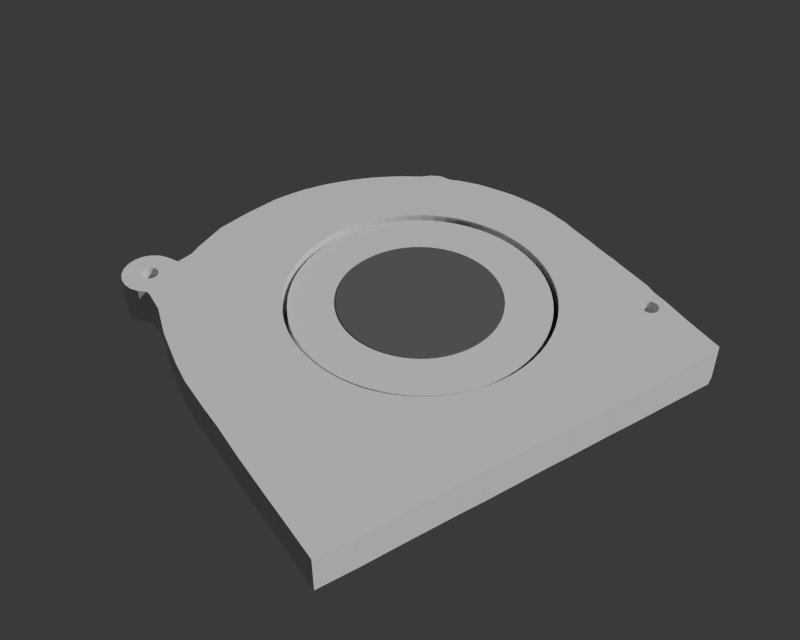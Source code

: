 # Source: fan.blend  (saved by Blender 5.1.30; exported with 4.5.12 LTS)
import bpy
from mathutils import Matrix  # noqa: F401  (used for matrix-valued properties, if any)

bpy.ops.wm.read_factory_settings(use_empty=True)
scene = bpy.context.scene
scene.name = 'Scene'

# ---- collections
col_fan = bpy.data.collections.new('Fan'); scene.collection.children.link(col_fan)

# ---- materials (node trees are filled in below, after node groups)
mat_fan_metal = bpy.data.materials.new('fan_metal')
mat_fan_metal.diffuse_color = (0.75, 0.76, 0.78, 1.0)
mat_fan_dark = bpy.data.materials.new('fan_dark')
mat_fan_dark.diffuse_color = (0.12, 0.12, 0.13, 1.0)

# ---- material node trees
mat_fan_metal.use_nodes = True; mat_fan_metal.node_tree.nodes.clear()
_N = mat_fan_metal.node_tree.nodes; _L = mat_fan_metal.node_tree.links
n0 = _N.new('ShaderNodeBsdfPrincipled'); n0.name = 'Principled BSDF'; n0.location = (-200, 100)
n0.inputs[0].default_value = (0.75, 0.76, 0.78, 1.0)
n1 = _N.new('ShaderNodeOutputMaterial'); n1.name = 'Material Output'; n1.location = (200, 100)
_L.new(n0.outputs[0], n1.inputs[0])
n1.is_active_output = True
mat_fan_dark.use_nodes = True; mat_fan_dark.node_tree.nodes.clear()
_N = mat_fan_dark.node_tree.nodes; _L = mat_fan_dark.node_tree.links
n0 = _N.new('ShaderNodeBsdfPrincipled'); n0.name = 'Principled BSDF'; n0.location = (-200, 100)
n0.inputs[0].default_value = (0.12, 0.12, 0.13, 1.0)
n1 = _N.new('ShaderNodeOutputMaterial'); n1.name = 'Material Output'; n1.location = (200, 100)
_L.new(n0.outputs[0], n1.inputs[0])
n1.is_active_output = True

# ---- world
world_w = bpy.data.worlds.new('W'); scene.world = world_w
world_w.use_nodes = True; world_w.node_tree.nodes.clear()
_N = world_w.node_tree.nodes; _L = world_w.node_tree.links
n0 = _N.new('ShaderNodeBackground'); n0.name = 'Background'; n0.location = (-200, 100)
n0.inputs[0].default_value = (0.05, 0.05, 0.05, 1.0)
n1 = _N.new('ShaderNodeOutputWorld'); n1.name = 'World Output'; n1.location = (200, 100)
_L.new(n0.outputs[0], n1.inputs[0])
n1.is_active_output = True
world_w.color = (0.82, 0.82, 0.8)

# ---- cameras
cam_cam = bpy.data.cameras.new('Cam')

# ---- meshes
me_fan_housing = bpy.data.meshes.new('fan_housing')
me_fan_housing.from_pydata([(38.76, 55.92, 1.0), (31.64, 69.63, 0.0), (33.55, 69.69, 0.0), (35.46, 69.66, 0.0), (40.87, 55.81, 1.0), (37.29, 69.56, 0.0), (42.97, 55.5, 1.0), (39.11, 69.29, 0.0), (40.94, 69.01, 0.0), (45.03, 54.99, 1.0), (42.76, 68.58, 0.0), (44.5, 68.06, 0.0), (47.02, 54.27, 1.0), (46.24, 67.54, 0.0), (47.89, 66.93, 0.0), (49.54, 66.25, 0.0), (48.94, 53.37, 1.0), (51.11, 65.48, 0.0), (52.68, 64.63, 0.0), (50.76, 52.28, 1.0), (54.16, 63.78, 0.0), (55.65, 62.77, 0.0), (52.46, 51.01, 1.0), (57.05, 61.83, 0.0), (58.7, 61.15, 0.0), (54.03, 49.59, 1.0), (60.01, 60.05, 0.0), (55.45, 48.02, 1.0), (60.82, 58.3, 0.0), (62.05, 57.12, 0.0), (63.12, 55.78, 0.0), (56.71, 46.32, 1.0), (64.18, 54.44, 0.0), (57.8, 44.5, 1.0), (65.07, 53.01, 0.0), (65.89, 51.51, 0.0), (58.71, 42.59, 1.0), (66.7, 50.08, 0.0), (67.43, 48.58, 0.0), (59.42, 40.59, 1.0), (68.07, 46.99, 0.0), (68.63, 45.41, 0.0), (69.11, 43.82, 0.0), (59.94, 38.53, 1.0), (69.51, 42.24, 0.0), (60.25, 36.44, 1.0), (69.82, 40.58, 0.0), (69.96, 38.91, 0.0), (60.35, 34.32, 1.0), (70.19, 37.25, 0.0), (70.17, 35.59, 0.0), (60.25, 32.2, 1.0), (70.23, 33.93, 0.0), (70.3, 32.35, 0.0), (59.94, 30.11, 1.0), (70.36, 30.6, 0.0), (70.34, 28.94, 0.0), (59.42, 28.05, 1.0), (70.4, 27.2, 0.0), (70.54, 25.37, 0.0), (58.71, 26.06, 1.0), (70.52, 23.62, 0.0), (70.58, 21.63, 0.0), (57.8, 24.14, 1.0), (70.64, 19.63, 0.0), (70.69, 17.56, 0.0), (70.42, 15.48, 0.0), (56.71, 22.32, 1.0), (70.47, 13.16, 0.0), (55.45, 20.62, 1.0), (70.36, 10.58, 0.0), (70.23, 7.512, 0.0), (70.19, 4.273, 0.0), (54.03, 19.05, 1.0), (70.15, 0.9507, 0.0), (68.73, 0.221, 0.0), (52.46, 17.63, 1.0), (62.92, 0.211, 0.0), (57.93, 0.1906, 0.0), (50.76, 16.37, 1.0), (53.45, 0.1639, 0.0), (49.38, 0.2151, 0.0), (48.94, 15.28, 1.0), (45.56, 0.18, 0.0), (47.02, 14.37, 1.0), (41.9, 0.1429, 0.0), (38.33, 0.1878, 0.0), (45.03, 13.66, 1.0), (34.67, 0.1507, 0.0), (31.02, 0.1136, 0.0), (42.97, 13.14, 1.0), (27.11, 0.07957, 0.0), (22.96, 0.1318, 0.0), (40.87, 12.83, 1.0), (18.39, 0.1061, 0.0), (13.16, 0.08885, 0.0), (7.012, 0.0, 0.0), (38.76, 12.73, 1.0), (0.285, 0.08456, 0.0), (36.64, 12.83, 1.0), (0.251, 3.989, 0.0), (0.2076, 7.146, 0.0), (34.55, 13.14, 1.0), (0.1115, 12.71, 0.0), (0.03723, 20.02, 0.0), (0.1207, 26.67, 0.0), (32.49, 13.66, 1.0), (0.006844, 30.82, 0.0), (0.0, 36.89, 0.0), (30.49, 14.37, 1.0), (0.3834, 40.95, 0.0), (28.58, 15.28, 1.0), (1.553, 48.08, 0.0), (3.121, 53.87, 0.0), (3.337, 57.86, 0.0), (26.76, 16.37, 1.0), (3.139, 58.64, 0.0), (2.066, 59.52, 0.0), (25.06, 17.63, 1.0), (1.309, 60.69, 0.0), (23.49, 19.05, 1.0), (0.9365, 62.03, 0.0), (0.9843, 63.42, 0.0), (22.07, 20.62, 1.0), (1.448, 64.73, 0.0), (2.283, 65.84, 0.0), (20.8, 22.32, 1.0), (3.414, 66.64, 0.0), (4.736, 67.07, 0.0), (19.71, 24.14, 1.0), (6.126, 67.09, 0.0), (7.455, 66.68, 0.0), (18.81, 26.06, 1.0), (8.601, 65.89, 0.0), (9.457, 64.8, 0.0), (10.46, 62.92, 0.0), (18.09, 28.05, 1.0), (13.13, 63.55, 0.0), (17.58, 30.11, 1.0), (14.8, 64.61, 0.0), (18.48, 66.47, 0.0), (17.27, 32.2, 1.0), (20.24, 67.36, 0.0), (25.9, 68.7, 0.0), (17.16, 34.32, 1.0), (31.64, 69.63, 6.5), (33.55, 69.69, 6.5), (17.27, 36.44, 1.0), (35.46, 69.66, 6.5), (37.29, 69.56, 6.5), (17.58, 38.53, 1.0), (39.11, 69.29, 6.5), (40.94, 69.01, 6.5), (18.09, 40.59, 1.0), (42.76, 68.58, 6.5), (44.5, 68.06, 6.5), (18.81, 42.59, 1.0), (46.24, 67.54, 6.5), (47.89, 66.93, 6.5), (19.71, 44.5, 1.0), (49.54, 66.25, 6.5), (51.11, 65.48, 6.5), (52.68, 64.63, 6.5), (20.8, 46.32, 1.0), (54.16, 63.78, 6.5), (55.65, 62.77, 6.5), (22.07, 48.02, 1.0), (57.05, 61.83, 6.5), (58.7, 61.15, 6.5), (23.49, 49.59, 1.0), (60.01, 60.05, 6.5), (60.82, 58.3, 6.5), (25.06, 51.01, 1.0), (62.05, 57.12, 6.5), (63.12, 55.78, 6.5), (26.76, 52.28, 1.0), (64.18, 54.44, 6.5), (65.07, 53.01, 6.5), (28.58, 53.37, 1.0), (65.89, 51.51, 6.5), (66.7, 50.08, 6.5), (30.49, 54.27, 1.0), (67.43, 48.58, 6.5), (32.49, 54.99, 1.0), (68.07, 46.99, 6.5), (68.63, 45.41, 6.5), (34.55, 55.5, 1.0), (69.11, 43.82, 6.5), (69.51, 42.24, 6.5), (69.82, 40.58, 6.5), (36.64, 55.81, 1.0), (69.96, 38.91, 6.5), (70.19, 37.25, 6.5), (70.17, 35.59, 6.5), (70.23, 33.93, 6.5), (70.3, 32.35, 6.5), (70.36, 30.6, 6.5), (70.34, 28.94, 6.5), (70.4, 27.2, 6.5), (70.54, 25.37, 6.5), (70.52, 23.62, 6.5), (70.58, 21.63, 6.5), (70.64, 19.63, 6.5), (70.69, 17.56, 6.5), (70.42, 15.48, 6.5), (70.47, 13.16, 6.5), (70.36, 10.58, 6.5), (70.23, 7.512, 6.5), (70.19, 4.273, 6.5), (70.15, 0.9507, 6.5), (68.73, 0.221, 6.5), (62.92, 0.211, 6.5), (57.93, 0.1906, 6.5), (53.45, 0.1639, 6.5), (49.38, 0.2151, 6.5), (45.56, 0.18, 6.5), (41.9, 0.1429, 6.5), (38.33, 0.1878, 6.5), (34.67, 0.1507, 6.5), (31.02, 0.1136, 6.5), (27.11, 0.07957, 6.5), (22.96, 0.1318, 6.5), (18.39, 0.1061, 6.5), (13.16, 0.08885, 6.5), (7.012, 0.0, 6.5), (0.285, 0.08456, 6.5), (0.251, 3.989, 6.5), (0.2076, 7.146, 6.5), (0.1115, 12.71, 6.5), (0.03723, 20.02, 6.5), (0.1207, 26.67, 6.5), (0.006844, 30.82, 6.5), (0.0, 36.89, 6.5), (0.3834, 40.95, 6.5), (1.553, 48.08, 6.5), (3.121, 53.87, 6.5), (3.337, 57.86, 6.5), (3.139, 58.64, 6.5), (2.066, 59.52, 6.5), (1.309, 60.69, 6.5), (0.9365, 62.03, 6.5), (0.9843, 63.42, 6.5), (1.448, 64.73, 6.5), (2.283, 65.84, 6.5), (3.414, 66.64, 6.5), (4.736, 67.07, 6.5), (6.126, 67.09, 6.5), (7.455, 66.68, 6.5), (8.601, 65.89, 6.5), (9.457, 64.8, 6.5), (10.46, 62.92, 6.5), (13.13, 63.55, 6.5), (14.8, 64.61, 6.5), (18.48, 66.47, 6.5), (20.24, 67.36, 6.5), (25.9, 68.7, 6.5), (17.16, 34.32, 6.5), (17.27, 32.2, 6.5), (17.27, 36.44, 6.5), (18.09, 28.05, 6.5), (18.09, 40.59, 6.5), (18.81, 26.06, 6.5), (17.58, 30.11, 6.5), (17.58, 38.53, 6.5), (19.71, 24.14, 6.5), (19.71, 44.5, 6.5), (23.49, 19.05, 6.5), (22.07, 20.62, 6.5), (22.07, 48.02, 6.5), (20.8, 22.32, 6.5), (20.8, 46.32, 6.5), (18.81, 42.59, 6.5), (23.49, 49.59, 6.5), (26.76, 16.37, 6.5), (25.06, 51.01, 6.5), (30.49, 54.27, 6.5), (30.49, 14.37, 6.5), (28.58, 53.37, 6.5), (28.58, 15.28, 6.5), (26.76, 52.28, 6.5), (34.55, 13.14, 6.5), (32.49, 13.66, 6.5), (34.55, 55.5, 6.5), (40.87, 55.81, 6.5), (38.76, 55.92, 6.5), (36.64, 55.81, 6.5), (32.49, 54.99, 6.5), (25.06, 17.63, 6.5), (52.46, 17.63, 6.5), (55.45, 20.62, 6.5), (54.03, 19.05, 6.5), (38.76, 12.73, 6.5), (40.87, 12.83, 6.5), (47.02, 14.37, 6.5), (45.03, 13.66, 6.5), (48.94, 15.28, 6.5), (42.97, 13.14, 6.5), (50.76, 16.37, 6.5), (52.46, 51.01, 6.5), (54.03, 49.59, 6.5), (55.45, 48.02, 6.5), (50.76, 52.28, 6.5), (56.71, 22.32, 6.5), (56.71, 46.32, 6.5), (58.71, 26.06, 6.5), (58.71, 42.59, 6.5), (57.8, 24.14, 6.5), (57.8, 44.5, 6.5), (59.94, 30.11, 6.5), (60.35, 34.32, 6.5), (60.34, 34.65, 6.5), (60.25, 32.2, 6.5), (60.25, 36.44, 6.5), (59.42, 28.05, 6.5), (59.94, 38.53, 6.5), (59.42, 40.59, 6.5), (48.94, 53.37, 6.5), (48.16, 53.74, 6.5), (36.64, 12.83, 6.5), (47.02, 54.27, 6.5), (45.03, 54.99, 6.5), (42.97, 55.5, 6.5), (5.989, 61.32, 0.0), (5.865, 61.27, 0.0), (6.109, 61.38, 0.0), (6.329, 61.52, 0.0), (6.223, 61.44, 0.0), (6.595, 61.82, 0.0), (6.516, 61.71, 0.0), (6.72, 62.05, 0.0), (6.765, 62.17, 0.0), (6.427, 61.61, 0.0), (6.663, 61.93, 0.0), (4.956, 61.32, 0.0), (4.836, 61.38, 0.0), (5.209, 61.24, 0.0), (5.473, 61.22, 0.0), (5.34, 61.22, 0.0), (5.081, 61.27, 0.0), (5.736, 61.24, 0.0), (6.823, 62.57, 0.0), (6.816, 62.7, 0.0), (6.816, 62.43, 0.0), (6.797, 62.83, 0.0), (6.797, 62.3, 0.0), (5.605, 61.22, 0.0), (4.225, 62.05, 0.0), (4.282, 61.93, 0.0), (4.35, 61.82, 0.0), (4.518, 61.61, 0.0), (4.429, 61.71, 0.0), (6.595, 63.32, 0.0), (4.723, 61.44, 0.0), (6.72, 63.08, 0.0), (6.765, 62.96, 0.0), (6.663, 63.2, 0.0), (4.616, 61.52, 0.0), (4.129, 62.43, 0.0), (4.123, 62.57, 0.0), (4.129, 62.7, 0.0), (4.149, 62.3, 0.0), (4.149, 62.83, 0.0), (4.181, 62.17, 0.0), (4.181, 62.96, 0.0), (4.225, 63.08, 0.0), (4.35, 63.32, 0.0), (4.282, 63.2, 0.0), (4.518, 63.52, 0.0), (4.723, 63.69, 0.0), (4.616, 63.61, 0.0), (4.429, 63.42, 0.0), (4.956, 63.81, 0.0), (5.209, 63.89, 0.0), (5.081, 63.86, 0.0), (5.473, 63.92, 0.0), (5.736, 63.89, 0.0), (5.605, 63.91, 0.0), (5.34, 63.91, 0.0), (5.989, 63.81, 0.0), (6.223, 63.69, 0.0), (6.109, 63.76, 0.0), (6.427, 63.52, 0.0), (6.516, 63.42, 0.0), (6.329, 63.61, 0.0), (5.865, 63.86, 0.0), (4.836, 63.76, 0.0), (5.865, 61.27, 6.5), (5.989, 61.32, 6.5), (6.329, 61.52, 6.5), (6.223, 61.44, 6.5), (6.109, 61.38, 6.5), (6.516, 61.71, 6.5), (6.595, 61.82, 6.5), (6.72, 62.05, 6.5), (6.765, 62.17, 6.5), (6.663, 61.93, 6.5), (6.427, 61.61, 6.5), (4.836, 61.38, 6.5), (4.956, 61.32, 6.5), (5.081, 61.27, 6.5), (5.209, 61.24, 6.5), (5.605, 61.22, 6.5), (5.473, 61.22, 6.5), (5.34, 61.22, 6.5), (6.823, 62.57, 6.5), (6.816, 62.7, 6.5), (6.816, 62.43, 6.5), (6.797, 62.83, 6.5), (6.797, 62.3, 6.5), (5.736, 61.24, 6.5), (4.282, 61.93, 6.5), (4.225, 62.05, 6.5), (4.518, 61.61, 6.5), (4.429, 61.71, 6.5), (4.616, 61.52, 6.5), (4.35, 61.82, 6.5), (4.723, 61.44, 6.5), (6.663, 63.2, 6.5), (6.765, 62.96, 6.5), (6.72, 63.08, 6.5), (6.595, 63.32, 6.5), (4.129, 62.43, 6.5), (4.123, 62.57, 6.5), (4.129, 62.7, 6.5), (4.149, 62.3, 6.5), (4.149, 62.83, 6.5), (4.181, 62.17, 6.5), (4.181, 62.96, 6.5), (4.282, 63.2, 6.5), (4.225, 63.08, 6.5), (4.429, 63.42, 6.5), (4.616, 63.61, 6.5), (4.518, 63.52, 6.5), (4.35, 63.32, 6.5), (4.723, 63.69, 6.5), (4.836, 63.76, 6.5), (5.081, 63.86, 6.5), (4.956, 63.81, 6.5), (5.34, 63.91, 6.5), (5.605, 63.91, 6.5), (5.473, 63.92, 6.5), (5.209, 63.89, 6.5), (5.865, 63.86, 6.5), (6.109, 63.76, 6.5), (5.989, 63.81, 6.5), (6.329, 63.61, 6.5), (6.516, 63.42, 6.5), (6.427, 63.52, 6.5), (6.223, 63.69, 6.5), (5.736, 63.89, 6.5), (67.56, 11.84, 0.0), (67.96, 11.9, 0.0), (67.83, 11.87, 0.0), (67.7, 11.85, 0.0), (68.2, 12.0, 0.0), (68.42, 12.15, 0.0), (68.52, 12.24, 0.0), (68.31, 12.07, 0.0), (68.08, 11.95, 0.0), (68.76, 12.56, 0.0), (68.69, 12.44, 0.0), (68.86, 12.8, 0.0), (68.81, 12.68, 0.0), (68.91, 13.19, 0.0), (68.91, 13.33, 0.0), (68.89, 12.93, 0.0), (68.91, 13.06, 0.0), (68.89, 13.46, 0.0), (68.61, 12.34, 0.0), (66.81, 12.07, 0.0), (67.17, 11.9, 0.0), (67.05, 11.95, 0.0), (66.93, 12.0, 0.0), (67.43, 11.85, 0.0), (68.81, 13.71, 0.0), (68.86, 13.59, 0.0), (68.76, 13.83, 0.0), (67.3, 11.87, 0.0), (66.21, 13.19, 0.0), (66.24, 12.93, 0.0), (66.22, 13.06, 0.0), (66.22, 13.33, 0.0), (66.32, 13.71, 0.0), (66.27, 12.8, 0.0), (66.27, 13.59, 0.0), (66.32, 12.68, 0.0), (66.24, 13.46, 0.0), (66.44, 12.44, 0.0), (66.37, 12.56, 0.0), (66.44, 13.94, 0.0), (66.61, 12.24, 0.0), (66.61, 14.15, 0.0), (66.52, 12.34, 0.0), (66.52, 14.05, 0.0), (66.71, 12.15, 0.0), (66.37, 13.83, 0.0), (66.81, 14.32, 0.0), (67.05, 14.44, 0.0), (66.93, 14.38, 0.0), (67.43, 14.54, 0.0), (67.3, 14.52, 0.0), (67.7, 14.54, 0.0), (67.56, 14.54, 0.0), (67.17, 14.49, 0.0), (68.08, 14.44, 0.0), (67.96, 14.49, 0.0), (68.31, 14.32, 0.0), (68.2, 14.38, 0.0), (68.61, 14.05, 0.0), (68.52, 14.15, 0.0), (68.69, 13.94, 0.0), (68.42, 14.24, 0.0), (67.83, 14.52, 0.0), (66.71, 14.24, 0.0), (66.32, 12.68, 6.5), (66.37, 12.56, 6.5), (66.44, 12.44, 6.5), (66.52, 12.34, 6.5), (66.81, 12.07, 6.5), (66.71, 12.15, 6.5), (66.61, 12.24, 6.5), (67.05, 11.95, 6.5), (67.3, 11.87, 6.5), (67.17, 11.9, 6.5), (67.56, 11.84, 6.5), (67.83, 11.87, 6.5), (67.7, 11.85, 6.5), (67.43, 11.85, 6.5), (66.93, 12.0, 6.5), (66.21, 13.19, 6.5), (66.24, 12.93, 6.5), (66.22, 13.06, 6.5), (66.22, 13.33, 6.5), (66.27, 12.8, 6.5), (66.27, 13.59, 6.5), (66.24, 13.46, 6.5), (66.32, 13.71, 6.5), (66.37, 13.83, 6.5), (66.61, 14.15, 6.5), (66.52, 14.05, 6.5), (66.44, 13.94, 6.5), (66.81, 14.32, 6.5), (67.96, 11.9, 6.5), (66.93, 14.38, 6.5), (66.71, 14.24, 6.5), (68.2, 12.0, 6.5), (68.42, 12.15, 6.5), (68.31, 12.07, 6.5), (68.61, 12.34, 6.5), (68.76, 12.56, 6.5), (68.69, 12.44, 6.5), (68.52, 12.24, 6.5), (68.86, 12.8, 6.5), (68.86, 13.59, 6.5), (68.91, 13.19, 6.5), (68.91, 13.06, 6.5), (68.91, 13.33, 6.5), (68.89, 13.46, 6.5), (68.81, 12.68, 6.5), (68.89, 12.93, 6.5), (68.81, 13.71, 6.5), (68.08, 11.95, 6.5), (67.05, 14.44, 6.5), (67.43, 14.54, 6.5), (67.3, 14.52, 6.5), (67.17, 14.49, 6.5), (68.55, 14.11, 6.5), (68.69, 13.94, 6.5), (68.76, 13.83, 6.5), (68.61, 14.05, 6.5), (67.56, 14.54, 6.5), (67.7, 14.54, 6.5), (68.08, 14.44, 6.5), (67.96, 14.49, 6.5), (67.83, 14.52, 6.5), (68.31, 14.32, 6.5), (68.52, 14.15, 6.5), (68.42, 14.24, 6.5), (68.2, 14.38, 6.5)], [], [(68, 70, 71, 72, 74, 75, 77, 78, 80, 81, 83, 85, 86, 88, 89, 91, 92, 94, 95, 96, 98, 100, 101, 103, 104, 105, 107, 108, 110, 112, 113, 114, 116, 117, 119, 121, 122, 124, 125, 127, 385, 368, 369, 367, 370, 365, 366, 364, 363, 361, 359, 358, 357, 360, 362, 346, 347, 348, 350, 349, 356, 352, 334, 333, 338, 335, 337, 336, 345, 339, 323, 322, 324, 326, 325, 331, 328, 327, 332, 329, 330, 344, 342, 340, 341, 343, 354, 353, 355, 134, 135, 137, 139, 140, 142, 143, 1, 2, 3, 5, 7, 8, 10, 11, 13, 14, 15, 17, 18, 20, 21, 23, 24, 26, 28, 29, 30, 32, 34, 35, 37, 38, 40, 41, 42, 44, 46, 47, 49, 50, 52, 53, 55, 56, 58, 59, 61, 62, 64, 65, 66, 508, 509, 511, 506, 507, 504, 505, 512, 501, 502, 499, 500, 503, 497, 498, 496, 513, 491, 493, 489, 495, 482, 484, 486, 481, 478, 480, 479, 483, 485, 488, 487, 492, 490, 494, 469, 472, 471, 470, 477, 473, 450, 453, 452, 451, 458, 454, 457, 455, 456, 468, 460, 459, 462, 461, 465, 466, 463), (508, 66, 68, 463, 464, 467, 475, 474, 476, 510), (371, 385, 127, 128, 130, 131, 133, 134, 355, 351, 382, 381, 383, 379, 380, 378, 384, 375, 376, 374, 377, 372, 373), (248, 247, 246, 245, 244, 435, 437, 436, 441, 438, 440, 439, 449, 442, 444, 443, 448, 445, 447, 446, 420, 417, 249), (554, 205, 204, 566, 569, 567, 568, 560, 553, 557, 556), (566, 204, 203, 202, 201, 200, 199, 198, 197, 196, 195, 194, 193, 310, 309, 311, 308, 313, 304, 306, 302, 289, 290, 288, 297, 295, 293, 294, 296, 292, 291, 318, 280, 281, 276, 278, 273, 287, 266, 267, 269, 264, 261, 259, 262, 257, 256, 258, 263, 260, 271, 265, 270, 268, 272, 274, 279, 277, 275, 286, 282, 285, 284, 283, 321, 320, 319, 317, 162, 161, 160, 158, 157, 155, 154, 152, 151, 149, 148, 146, 145, 255, 254, 253, 252, 251, 250, 249, 417, 419, 418, 407, 405, 404, 406, 408, 394, 393, 395, 392, 391, 396, 388, 389, 390, 387, 386, 409, 401, 402, 403, 400, 399, 398, 397, 416, 414, 412, 413, 415, 410, 411, 426, 424, 421, 422, 423, 425, 427, 429, 428, 433, 430, 432, 431, 434, 435, 244, 243, 242, 241, 240, 239, 238, 237, 236, 235, 234, 233, 232, 231, 230, 229, 228, 227, 226, 225, 224, 223, 222, 221, 220, 219, 218, 217, 216, 215, 214, 213, 212, 211, 210, 209, 208, 207, 206, 205, 554, 555, 559, 552, 558, 549, 550, 548, 551, 546, 547, 545, 561, 542, 525, 526, 524, 527, 522, 523, 521, 528, 518, 519, 520, 517, 516, 515, 514, 533, 530, 531, 529, 532, 535, 534, 536, 537, 540, 539, 538, 544, 541, 543, 562, 565, 564, 563, 570, 571, 574, 573, 572, 578, 575, 577, 576), (188, 187, 185, 184, 182, 180, 179, 177, 176, 174, 173, 171, 170, 168, 167, 165, 164, 162, 317, 316, 301, 298, 299, 300, 303, 307, 305, 315, 314, 312, 310, 193, 192, 191, 189), (114, 236, 237, 116), (75, 210, 211, 77), (37, 180, 182, 38), (116, 237, 238, 117), (77, 211, 212, 78), (38, 182, 184, 40), (143, 255, 145, 1), (117, 238, 239, 119), (78, 212, 213, 80), (40, 184, 185, 41), (1, 145, 146, 2), (119, 239, 240, 121), (80, 213, 214, 81), (41, 185, 187, 42), (2, 146, 148, 3), (121, 240, 241, 122), (81, 214, 215, 83), (42, 187, 188, 44), (3, 148, 149, 5), (122, 241, 242, 124), (83, 215, 216, 85), (44, 188, 189, 46), (5, 149, 151, 7), (124, 242, 243, 125), (85, 216, 217, 86), (46, 189, 191, 47), (7, 151, 152, 8), (125, 243, 244, 127), (86, 217, 218, 88), (47, 191, 192, 49), (8, 152, 154, 10), (127, 244, 245, 128), (88, 218, 219, 89), (49, 192, 193, 50), (10, 154, 155, 11), (128, 245, 246, 130), (89, 219, 220, 91), (50, 193, 194, 52), (11, 155, 157, 13), (130, 246, 247, 131), (91, 220, 221, 92), (52, 194, 195, 53), (13, 157, 158, 14), (131, 247, 248, 133), (92, 221, 222, 94), (53, 195, 196, 55), (14, 158, 160, 15), (133, 248, 249, 134), (94, 222, 223, 95), (55, 196, 197, 56), (15, 160, 161, 17), (134, 249, 250, 135), (95, 223, 224, 96), (56, 197, 198, 58), (17, 161, 162, 18), (135, 250, 251, 137), (96, 224, 225, 98), (58, 198, 199, 59), (18, 162, 164, 20), (137, 251, 252, 139), (98, 225, 226, 100), (59, 199, 200, 61), (20, 164, 165, 21), (139, 252, 253, 140), (100, 226, 227, 101), (61, 200, 201, 62), (21, 165, 167, 23), (140, 253, 254, 142), (101, 227, 228, 103), (62, 201, 202, 64), (23, 167, 168, 24), (142, 254, 255, 143), (103, 228, 229, 104), (64, 202, 203, 65), (24, 168, 170, 26), (104, 229, 230, 105), (65, 203, 204, 66), (26, 170, 171, 28), (105, 230, 231, 107), (66, 204, 205, 68), (28, 171, 173, 29), (107, 231, 232, 108), (68, 205, 206, 70), (29, 173, 174, 30), (108, 232, 233, 110), (70, 206, 207, 71), (30, 174, 176, 32), (110, 233, 234, 112), (71, 207, 208, 72), (32, 176, 177, 34), (112, 234, 235, 113), (72, 208, 209, 74), (34, 177, 179, 35), (113, 235, 236, 114), (74, 209, 210, 75), (35, 179, 180, 37), (284, 0, 4, 283), (283, 4, 6, 321), (321, 6, 9, 320), (320, 9, 12, 319), (317, 319, 12, 16, 316), (316, 16, 19, 301), (301, 19, 22, 298), (298, 22, 25, 299), (25, 27, 300, 299), (27, 31, 303, 300), (31, 33, 307, 303), (33, 36, 305, 307), (36, 39, 315, 305), (39, 43, 314, 315), (43, 45, 312, 314), (310, 312, 45, 48, 309), (48, 51, 311, 309), (51, 54, 308, 311), (54, 57, 313, 308), (57, 60, 304, 313), (60, 63, 306, 304), (63, 67, 302, 306), (67, 69, 289, 302), (69, 73, 290, 289), (73, 76, 288, 290), (76, 79, 297, 288), (79, 82, 295, 297), (82, 84, 293, 295), (84, 87, 294, 293), (87, 90, 296, 294), (90, 93, 292, 296), (93, 97, 291, 292), (291, 97, 99, 318), (99, 102, 280, 318), (102, 106, 281, 280), (106, 109, 276, 281), (109, 111, 278, 276), (111, 115, 273, 278), (115, 118, 287, 273), (118, 120, 266, 287), (266, 120, 123, 267), (267, 123, 126, 269), (269, 126, 129, 264), (264, 129, 132, 261), (261, 132, 136, 259), (259, 136, 138, 262), (262, 138, 141, 257), (257, 141, 144, 256), (256, 144, 147, 258), (258, 147, 150, 263), (263, 150, 153, 260), (260, 153, 156, 271), (271, 156, 159, 265), (265, 159, 163, 270), (270, 163, 166, 268), (268, 166, 169, 272), (272, 169, 172, 274), (274, 172, 175, 279), (279, 175, 178, 277), (277, 178, 181, 275), (275, 181, 183, 286), (286, 183, 186, 282), (282, 186, 190, 285), (285, 190, 0, 284), (45, 43, 39, 36, 33, 31, 27, 25, 22, 19, 16, 12, 9, 6, 4, 0, 190, 186, 183, 181, 178, 175, 172, 169, 166, 163, 159, 156, 153, 150, 147, 144, 141, 138, 136, 132, 129, 126, 123, 120, 118, 115, 111, 109, 106, 102, 99, 97, 93, 90, 87, 84, 82, 79, 76, 73, 69, 67, 63, 60, 57, 54, 51, 48), (440, 374, 376, 439), (439, 376, 375, 449), (449, 375, 384, 442), (442, 384, 378, 444), (444, 378, 380, 443), (443, 380, 379, 448), (448, 379, 383, 445), (445, 383, 381, 447), (381, 382, 446, 447), (382, 351, 420, 446), (351, 355, 417, 420), (355, 353, 419, 417), (353, 354, 418, 419), (354, 343, 407, 418), (343, 341, 405, 407), (341, 340, 404, 405), (340, 342, 406, 404), (342, 344, 408, 406), (344, 330, 394, 408), (330, 329, 393, 394), (329, 332, 395, 393), (332, 327, 392, 395), (327, 328, 391, 392), (328, 331, 396, 391), (331, 325, 388, 396), (325, 326, 389, 388), (326, 324, 390, 389), (324, 322, 387, 390), (322, 323, 386, 387), (323, 339, 409, 386), (339, 345, 401, 409), (345, 336, 402, 401), (336, 337, 403, 402), (337, 335, 400, 403), (335, 338, 399, 400), (338, 333, 398, 399), (333, 334, 397, 398), (334, 352, 416, 397), (352, 356, 414, 416), (356, 349, 412, 414), (412, 349, 350, 413), (413, 350, 348, 415), (415, 348, 347, 410), (410, 347, 346, 411), (411, 346, 362, 426), (426, 362, 360, 424), (424, 360, 357, 421), (421, 357, 358, 422), (422, 358, 359, 423), (423, 359, 361, 425), (425, 361, 363, 427), (427, 363, 364, 429), (429, 364, 366, 428), (428, 366, 365, 433), (433, 365, 370, 430), (430, 370, 367, 432), (432, 367, 369, 431), (431, 369, 368, 434), (434, 368, 385, 435), (435, 385, 371, 437), (437, 371, 373, 436), (436, 373, 372, 441), (441, 372, 377, 438), (438, 377, 374, 440), (570, 502, 501, 571), (571, 501, 512, 574), (574, 512, 505, 573), (573, 505, 504, 572), (572, 504, 507, 578), (578, 507, 506, 575), (575, 506, 511, 577), (577, 511, 509, 576), (509, 508, 569, 566, 576), (508, 510, 567, 569), (510, 476, 568, 567), (476, 474, 560, 568), (474, 475, 553, 560), (475, 467, 557, 553), (467, 464, 556, 557), (464, 463, 554, 556), (463, 466, 555, 554), (466, 465, 559, 555), (465, 461, 552, 559), (461, 462, 558, 552), (462, 459, 549, 558), (459, 460, 550, 549), (460, 468, 548, 550), (468, 456, 551, 548), (456, 455, 546, 551), (455, 457, 547, 546), (457, 454, 545, 547), (454, 458, 561, 545), (458, 451, 542, 561), (451, 452, 525, 542), (452, 453, 526, 525), (453, 450, 524, 526), (450, 473, 527, 524), (473, 477, 522, 527), (477, 470, 523, 522), (470, 471, 521, 523), (471, 472, 528, 521), (472, 469, 518, 528), (469, 494, 519, 518), (494, 490, 520, 519), (520, 490, 492, 517), (517, 492, 487, 516), (516, 487, 488, 515), (515, 488, 485, 514), (514, 485, 483, 533), (533, 483, 479, 530), (530, 479, 480, 531), (531, 480, 478, 529), (529, 478, 481, 532), (532, 481, 486, 535), (535, 486, 484, 534), (534, 484, 482, 536), (536, 482, 495, 537), (537, 495, 489, 540), (540, 489, 493, 539), (539, 493, 491, 538), (538, 491, 513, 544), (544, 513, 496, 541), (541, 496, 498, 543), (543, 498, 497, 562), (562, 497, 503, 565), (565, 503, 500, 564), (564, 500, 499, 563), (563, 499, 502, 570)])
me_fan_housing.materials.append(mat_fan_metal)
me_fan_housing.materials.append(None)
me_fan_housing.update()
me_impeller = bpy.data.meshes.new('impeller')
me_impeller.from_pydata([(38.76, 55.17, 1.0), (38.76, 55.17, 5.9), (40.8, 55.07, 1.0), (40.8, 55.07, 5.9), (42.82, 54.77, 1.0), (42.82, 54.77, 5.9), (44.81, 54.27, 1.0), (44.81, 54.27, 5.9), (46.74, 53.58, 1.0), (46.74, 53.58, 5.9), (48.58, 52.7, 1.0), (48.58, 52.7, 5.9), (50.34, 51.65, 1.0), (50.34, 51.65, 5.9), (51.98, 50.43, 1.0), (51.98, 50.43, 5.9), (53.5, 49.06, 1.0), (53.5, 49.06, 5.9), (54.87, 47.55, 1.0), (54.87, 47.55, 5.9), (56.09, 45.9, 1.0), (56.09, 45.9, 5.9), (57.14, 44.15, 1.0), (57.14, 44.15, 5.9), (58.02, 42.3, 1.0), (58.02, 42.3, 5.9), (58.71, 40.37, 1.0), (58.71, 40.37, 5.9), (59.2, 38.39, 1.0), (59.2, 38.39, 5.9), (59.5, 36.36, 1.0), (59.5, 36.36, 5.9), (59.6, 34.32, 1.0), (59.6, 34.32, 5.9), (59.5, 32.28, 1.0), (59.5, 32.28, 5.9), (59.2, 30.25, 1.0), (59.2, 30.25, 5.9), (58.71, 28.27, 1.0), (58.71, 28.27, 5.9), (58.02, 26.34, 1.0), (58.02, 26.34, 5.9), (57.14, 24.5, 1.0), (57.14, 24.5, 5.9), (56.09, 22.74, 1.0), (56.09, 22.74, 5.9), (54.87, 21.1, 1.0), (54.87, 21.1, 5.9), (53.5, 19.58, 1.0), (53.5, 19.58, 5.9), (51.98, 18.21, 1.0), (51.98, 18.21, 5.9), (50.34, 16.99, 1.0), (50.34, 16.99, 5.9), (48.58, 15.94, 1.0), (48.58, 15.94, 5.9), (46.74, 15.06, 1.0), (46.74, 15.06, 5.9), (44.81, 14.37, 1.0), (44.81, 14.37, 5.9), (42.82, 13.88, 1.0), (42.82, 13.88, 5.9), (40.8, 13.58, 1.0), (40.8, 13.58, 5.9), (38.76, 13.48, 1.0), (38.76, 13.48, 5.9), (36.72, 13.58, 1.0), (36.72, 13.58, 5.9), (34.69, 13.88, 1.0), (34.69, 13.88, 5.9), (32.71, 14.37, 1.0), (32.71, 14.37, 5.9), (30.78, 15.06, 1.0), (30.78, 15.06, 5.9), (28.93, 15.94, 1.0), (28.93, 15.94, 5.9), (27.18, 16.99, 1.0), (27.18, 16.99, 5.9), (25.53, 18.21, 1.0), (25.53, 18.21, 5.9), (24.02, 19.58, 1.0), (24.02, 19.58, 5.9), (22.65, 21.1, 1.0), (22.65, 21.1, 5.9), (21.43, 22.74, 1.0), (21.43, 22.74, 5.9), (20.37, 24.5, 1.0), (20.37, 24.5, 5.9), (19.5, 26.34, 1.0), (19.5, 26.34, 5.9), (18.81, 28.27, 1.0), (18.81, 28.27, 5.9), (18.31, 30.25, 1.0), (18.31, 30.25, 5.9), (18.01, 32.28, 1.0), (18.01, 32.28, 5.9), (17.91, 34.32, 1.0), (17.91, 34.32, 5.9), (18.01, 36.36, 1.0), (18.01, 36.36, 5.9), (18.31, 38.39, 1.0), (18.31, 38.39, 5.9), (18.81, 40.37, 1.0), (18.81, 40.37, 5.9), (19.5, 42.3, 1.0), (19.5, 42.3, 5.9), (20.37, 44.15, 1.0), (20.37, 44.15, 5.9), (21.43, 45.9, 1.0), (21.43, 45.9, 5.9), (22.65, 47.55, 1.0), (22.65, 47.55, 5.9), (24.02, 49.06, 1.0), (24.02, 49.06, 5.9), (25.53, 50.43, 1.0), (25.53, 50.43, 5.9), (27.18, 51.65, 1.0), (27.18, 51.65, 5.9), (28.93, 52.7, 1.0), (28.93, 52.7, 5.9), (30.78, 53.58, 1.0), (30.78, 53.58, 5.9), (32.71, 54.27, 1.0), (32.71, 54.27, 5.9), (34.69, 54.77, 1.0), (34.69, 54.77, 5.9), (36.72, 55.07, 1.0), (36.72, 55.07, 5.9)], [], [(0, 1, 3, 2), (2, 3, 5, 4), (4, 5, 7, 6), (6, 7, 9, 8), (8, 9, 11, 10), (10, 11, 13, 12), (12, 13, 15, 14), (14, 15, 17, 16), (16, 17, 19, 18), (18, 19, 21, 20), (20, 21, 23, 22), (22, 23, 25, 24), (24, 25, 27, 26), (26, 27, 29, 28), (28, 29, 31, 30), (30, 31, 33, 32), (32, 33, 35, 34), (34, 35, 37, 36), (36, 37, 39, 38), (38, 39, 41, 40), (40, 41, 43, 42), (42, 43, 45, 44), (44, 45, 47, 46), (46, 47, 49, 48), (48, 49, 51, 50), (50, 51, 53, 52), (52, 53, 55, 54), (54, 55, 57, 56), (56, 57, 59, 58), (58, 59, 61, 60), (60, 61, 63, 62), (62, 63, 65, 64), (64, 65, 67, 66), (66, 67, 69, 68), (68, 69, 71, 70), (70, 71, 73, 72), (72, 73, 75, 74), (74, 75, 77, 76), (76, 77, 79, 78), (78, 79, 81, 80), (80, 81, 83, 82), (82, 83, 85, 84), (84, 85, 87, 86), (86, 87, 89, 88), (88, 89, 91, 90), (90, 91, 93, 92), (92, 93, 95, 94), (94, 95, 97, 96), (96, 97, 99, 98), (98, 99, 101, 100), (100, 101, 103, 102), (102, 103, 105, 104), (104, 105, 107, 106), (106, 107, 109, 108), (108, 109, 111, 110), (110, 111, 113, 112), (112, 113, 115, 114), (114, 115, 117, 116), (116, 117, 119, 118), (118, 119, 121, 120), (120, 121, 123, 122), (122, 123, 125, 124), (3, 1, 127, 125, 123, 121, 119, 117, 115, 113, 111, 109, 107, 105, 103, 101, 99, 97, 95, 93, 91, 89, 87, 85, 83, 81, 79, 77, 75, 73, 71, 69, 67, 65, 63, 61, 59, 57, 55, 53, 51, 49, 47, 45, 43, 41, 39, 37, 35, 33, 31, 29, 27, 25, 23, 21, 19, 17, 15, 13, 11, 9, 7, 5), (124, 125, 127, 126), (126, 127, 1, 0), (0, 2, 4, 6, 8, 10, 12, 14, 16, 18, 20, 22, 24, 26, 28, 30, 32, 34, 36, 38, 40, 42, 44, 46, 48, 50, 52, 54, 56, 58, 60, 62, 64, 66, 68, 70, 72, 74, 76, 78, 80, 82, 84, 86, 88, 90, 92, 94, 96, 98, 100, 102, 104, 106, 108, 110, 112, 114, 116, 118, 120, 122, 124, 126)])
me_impeller.materials.append(mat_fan_metal)
me_impeller.update()
me_hub = bpy.data.meshes.new('hub')
me_hub.from_pydata([(38.76, 47.61, 1.0), (38.76, 47.61, 6.1), (40.06, 47.55, 1.0), (40.06, 47.55, 6.1), (41.35, 47.35, 1.0), (41.35, 47.35, 6.1), (42.62, 47.04, 1.0), (42.62, 47.04, 6.1), (43.84, 46.6, 1.0), (43.84, 46.6, 6.1), (45.02, 46.04, 1.0), (45.02, 46.04, 6.1), (46.14, 45.37, 1.0), (46.14, 45.37, 6.1), (47.19, 44.59, 1.0), (47.19, 44.59, 6.1), (48.15, 43.72, 1.0), (48.15, 43.72, 6.1), (49.03, 42.75, 1.0), (49.03, 42.75, 6.1), (49.81, 41.7, 1.0), (49.81, 41.7, 6.1), (50.48, 40.59, 1.0), (50.48, 40.59, 6.1), (51.04, 39.41, 1.0), (51.04, 39.41, 6.1), (51.48, 38.18, 1.0), (51.48, 38.18, 6.1), (51.79, 36.91, 1.0), (51.79, 36.91, 6.1), (51.98, 35.62, 1.0), (51.98, 35.62, 6.1), (52.05, 34.32, 1.0), (52.05, 34.32, 6.1), (51.98, 33.02, 1.0), (51.98, 33.02, 6.1), (51.79, 31.73, 1.0), (51.79, 31.73, 6.1), (51.48, 30.46, 1.0), (51.48, 30.46, 6.1), (51.04, 29.24, 1.0), (51.04, 29.24, 6.1), (50.48, 28.06, 1.0), (50.48, 28.06, 6.1), (49.81, 26.94, 1.0), (49.81, 26.94, 6.1), (49.03, 25.89, 1.0), (49.03, 25.89, 6.1), (48.15, 24.92, 1.0), (48.15, 24.92, 6.1), (47.19, 24.05, 1.0), (47.19, 24.05, 6.1), (46.14, 23.27, 1.0), (46.14, 23.27, 6.1), (45.02, 22.6, 1.0), (45.02, 22.6, 6.1), (43.84, 22.04, 1.0), (43.84, 22.04, 6.1), (42.62, 21.6, 1.0), (42.62, 21.6, 6.1), (41.35, 21.29, 1.0), (41.35, 21.29, 6.1), (40.06, 21.1, 1.0), (40.06, 21.1, 6.1), (38.76, 21.03, 1.0), (38.76, 21.03, 6.1), (37.46, 21.1, 1.0), (37.46, 21.1, 6.1), (36.17, 21.29, 1.0), (36.17, 21.29, 6.1), (34.9, 21.6, 1.0), (34.9, 21.6, 6.1), (33.67, 22.04, 1.0), (33.67, 22.04, 6.1), (32.49, 22.6, 1.0), (32.49, 22.6, 6.1), (31.38, 23.27, 1.0), (31.38, 23.27, 6.1), (30.33, 24.05, 1.0), (30.33, 24.05, 6.1), (29.36, 24.92, 1.0), (29.36, 24.92, 6.1), (28.49, 25.89, 1.0), (28.49, 25.89, 6.1), (27.71, 26.94, 1.0), (27.71, 26.94, 6.1), (27.04, 28.06, 1.0), (27.04, 28.06, 6.1), (26.48, 29.24, 1.0), (26.48, 29.24, 6.1), (26.04, 30.46, 1.0), (26.04, 30.46, 6.1), (25.72, 31.73, 1.0), (25.72, 31.73, 6.1), (25.53, 33.02, 1.0), (25.53, 33.02, 6.1), (25.47, 34.32, 1.0), (25.47, 34.32, 6.1), (25.53, 35.62, 1.0), (25.53, 35.62, 6.1), (25.72, 36.91, 1.0), (25.72, 36.91, 6.1), (26.04, 38.18, 1.0), (26.04, 38.18, 6.1), (26.48, 39.41, 1.0), (26.48, 39.41, 6.1), (27.04, 40.59, 1.0), (27.04, 40.59, 6.1), (27.71, 41.7, 1.0), (27.71, 41.7, 6.1), (28.49, 42.75, 1.0), (28.49, 42.75, 6.1), (29.36, 43.72, 1.0), (29.36, 43.72, 6.1), (30.33, 44.59, 1.0), (30.33, 44.59, 6.1), (31.38, 45.37, 1.0), (31.38, 45.37, 6.1), (32.49, 46.04, 1.0), (32.49, 46.04, 6.1), (33.67, 46.6, 1.0), (33.67, 46.6, 6.1), (34.9, 47.04, 1.0), (34.9, 47.04, 6.1), (36.17, 47.35, 1.0), (36.17, 47.35, 6.1), (37.46, 47.55, 1.0), (37.46, 47.55, 6.1)], [], [(0, 1, 3, 2), (2, 3, 5, 4), (4, 5, 7, 6), (6, 7, 9, 8), (8, 9, 11, 10), (10, 11, 13, 12), (12, 13, 15, 14), (14, 15, 17, 16), (16, 17, 19, 18), (18, 19, 21, 20), (20, 21, 23, 22), (22, 23, 25, 24), (24, 25, 27, 26), (26, 27, 29, 28), (28, 29, 31, 30), (30, 31, 33, 32), (32, 33, 35, 34), (34, 35, 37, 36), (36, 37, 39, 38), (38, 39, 41, 40), (40, 41, 43, 42), (42, 43, 45, 44), (44, 45, 47, 46), (46, 47, 49, 48), (48, 49, 51, 50), (50, 51, 53, 52), (52, 53, 55, 54), (54, 55, 57, 56), (56, 57, 59, 58), (58, 59, 61, 60), (60, 61, 63, 62), (62, 63, 65, 64), (64, 65, 67, 66), (66, 67, 69, 68), (68, 69, 71, 70), (70, 71, 73, 72), (72, 73, 75, 74), (74, 75, 77, 76), (76, 77, 79, 78), (78, 79, 81, 80), (80, 81, 83, 82), (82, 83, 85, 84), (84, 85, 87, 86), (86, 87, 89, 88), (88, 89, 91, 90), (90, 91, 93, 92), (92, 93, 95, 94), (94, 95, 97, 96), (96, 97, 99, 98), (98, 99, 101, 100), (100, 101, 103, 102), (102, 103, 105, 104), (104, 105, 107, 106), (106, 107, 109, 108), (108, 109, 111, 110), (110, 111, 113, 112), (112, 113, 115, 114), (114, 115, 117, 116), (116, 117, 119, 118), (118, 119, 121, 120), (120, 121, 123, 122), (122, 123, 125, 124), (3, 1, 127, 125, 123, 121, 119, 117, 115, 113, 111, 109, 107, 105, 103, 101, 99, 97, 95, 93, 91, 89, 87, 85, 83, 81, 79, 77, 75, 73, 71, 69, 67, 65, 63, 61, 59, 57, 55, 53, 51, 49, 47, 45, 43, 41, 39, 37, 35, 33, 31, 29, 27, 25, 23, 21, 19, 17, 15, 13, 11, 9, 7, 5), (124, 125, 127, 126), (126, 127, 1, 0), (0, 2, 4, 6, 8, 10, 12, 14, 16, 18, 20, 22, 24, 26, 28, 30, 32, 34, 36, 38, 40, 42, 44, 46, 48, 50, 52, 54, 56, 58, 60, 62, 64, 66, 68, 70, 72, 74, 76, 78, 80, 82, 84, 86, 88, 90, 92, 94, 96, 98, 100, 102, 104, 106, 108, 110, 112, 114, 116, 118, 120, 122, 124, 126)])
me_hub.materials.append(mat_fan_dark)
me_hub.update()

# ---- objects
ob_cam = bpy.data.objects.new('Cam', cam_cam)
ob_fan_housing = bpy.data.objects.new('fan_housing', me_fan_housing)
ob_impeller = bpy.data.objects.new('impeller', me_impeller)
ob_hub = bpy.data.objects.new('hub', me_hub)

# ---- transforms, parenting, visibility, modifiers, constraints
ob_cam.location = (-34.65, -75.16, 120.0)
ob_cam.rotation_euler = (0.8394, -5.173e-10, -0.5667)
ob_fan_housing.location = (0.0, 0.0, 0.0)
ob_impeller.location = (0.0, 0.0, 0.0)
ob_hub.location = (0.0, 0.0, 0.0)

# ---- collection membership
scene.collection.objects.link(ob_cam)
col_fan.objects.link(ob_fan_housing)
col_fan.objects.link(ob_impeller)
col_fan.objects.link(ob_hub)

# ---- scene / render settings (as saved in the file)
scene.camera = ob_cam
scene.frame_start = 1; scene.frame_end = 250; scene.frame_set(1)
scene.render.engine = 'BLENDER_WORKBENCH'
scene.render.resolution_x = 1000
scene.render.resolution_y = 800
scene.render.bake_bias = 0.0
scene.render.bake_samples = 0
scene.cycles.sampling_pattern = 'TABULATED_SOBOL'
scene.eevee.use_volume_custom_range = False
scene.unit_settings.scale_length = 0.001
bpy.context.view_layer.update()

# ---- added for rendering (the .blend has no usable light): sun
light_auto_sun = bpy.data.lights.new('AutoSun', 'SUN')
light_auto_sun.energy = 3.0
light_auto_sun.angle = 0.0523599
ob_auto_sun = bpy.data.objects.new('AutoSun', light_auto_sun)
scene.collection.objects.link(ob_auto_sun)
ob_auto_sun.rotation_euler = (0.872665, 0.174533, 0.523599)
bpy.context.view_layer.update()
